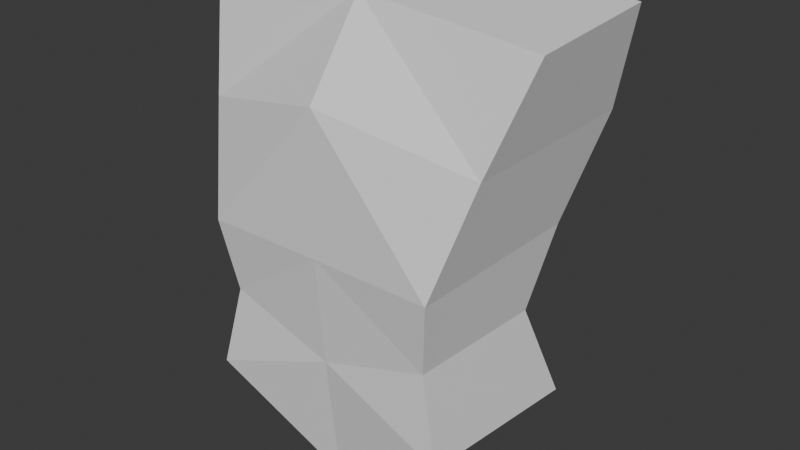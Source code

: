 # Source: Player_backup.blend  (saved by Blender 4.0.36; exported with 4.5.12 LTS)
import bpy
from mathutils import Matrix  # noqa: F401  (used for matrix-valued properties, if any)

bpy.ops.wm.read_factory_settings(use_empty=True)
scene = bpy.context.scene
scene.name = 'Scene'

# ---- collections
col_collection = bpy.data.collections.new('Collection'); scene.collection.children.link(col_collection)

# ---- world
world_world = bpy.data.worlds.new('World'); scene.world = world_world
world_world.use_nodes = True; world_world.node_tree.nodes.clear()
_N = world_world.node_tree.nodes; _L = world_world.node_tree.links
n0 = _N.new('ShaderNodeOutputWorld'); n0.name = 'World Output'; n0.location = (300, 300)
n1 = _N.new('ShaderNodeBackground'); n1.name = 'Background'; n1.location = (10, 300)
n1.inputs[0].default_value = (0.05088, 0.05088, 0.05088, 1.0)
_L.new(n1.outputs[0], n0.inputs[0])
n0.is_active_output = True
world_world.color = (0.05088, 0.05088, 0.05088)
world_world.use_sun_shadow = False
world_world.sun_shadow_jitter_overblur = 0.0

# ---- meshes
me_cube_001 = bpy.data.meshes.new('Cube.001')
me_cube_001.from_pydata([(0.176, -0.1436, 0.09854), (0.2346, -0.05452, 0.5859), (0.176, 0.1169, 0.06927), (0.2346, 0.1347, 0.5987), (0.0, 0.1411, -0.02364), (0.0, 0.115, 0.6228), (0.0, -0.1156, -0.01601), (0.0, -0.0647, 0.6127), (0.1977, 0.1602, 0.4571), (0.1633, 0.1131, 0.313), (0.1493, 0.07233, 0.2019), (0.1977, -0.1029, 0.4545), (0.1633, -0.1487, 0.3142), (0.1493, -0.1334, 0.2134), (0.0, -0.1462, 0.5016), (0.0, -0.1487, 0.3155), (0.0, -0.136, 0.1676), (0.0, 0.1602, 0.4316), (0.0, 0.1131, 0.3142), (0.0, 0.06852, 0.1727)], [], [(17, 5, 3, 8), (8, 3, 1, 11), (4, 2, 0, 6), (3, 5, 7, 1), (11, 1, 7, 14), (0, 13, 16, 6), (13, 12, 15, 16), (12, 11, 14, 15), (2, 10, 13, 0), (10, 9, 12, 13), (9, 8, 11, 12), (4, 19, 10, 2), (19, 18, 9, 10), (18, 17, 8, 9)])
_uv = me_cube_001.uv_layers.new(name='UVMap')
_uv.uv.foreach_set('vector', [0.5625, 0.375, 0.625, 0.375, 0.625, 0.5, 0.5625, 0.5, 0.5625, 0.5, 0.625, 0.5, 0.625, 0.75, 0.5625, 0.75, 0.25, 0.5, 0.375, 0.5, 0.375, 0.75, 0.25, 0.75, 0.625, 0.5, 0.75, 0.5009, 0.75, 0.75, 0.625, 0.75, 0.5625, 0.75, 0.625, 0.75, 0.625, 0.875, 0.5625, 0.875, 0.375, 0.75, 0.4375, 0.75, 0.4375, 0.875, 0.375, 0.875, 0.4375, 0.75, 0.5, 0.75, 0.5, 0.875, 0.4375, 0.875, 0.5, 0.75, 0.5625, 0.75, 0.5625, 0.875, 0.5, 0.875, 0.375, 0.5, 0.4375, 0.5, 0.4375, 0.75, 0.375, 0.75, 0.4375, 0.5, 0.5, 0.5, 0.5, 0.75, 0.4375, 0.75, 0.5, 0.5, 0.5625, 0.5, 0.5625, 0.75, 0.5, 0.75, 0.375, 0.375, 0.4375, 0.375, 0.4375, 0.5, 0.375, 0.5, 0.4375, 0.375, 0.5, 0.375, 0.5, 0.5, 0.4375, 0.5, 0.5, 0.375, 0.5625, 0.375, 0.5625, 0.5, 0.5, 0.5])
me_cube_001.update()

# ---- objects
ob_empty_002 = bpy.data.objects.new('Empty.002', None)
ob_empty_003 = bpy.data.objects.new('Empty.003', None)
ob_cube = bpy.data.objects.new('Cube', me_cube_001)

# ---- transforms, parenting, visibility, modifiers, constraints
ob_empty_002.location = (0.9502, 2.319, 1.112)
ob_empty_002.rotation_euler = (1.571, -0.0, 0.0)
ob_empty_002.scale = (0.5798, 0.5798, 0.5798)
ob_empty_002.empty_display_type = 'IMAGE'
ob_empty_002.empty_display_size = 5.0
ob_empty_003.location = (-2.18, 0.1091, 1.112)
ob_empty_003.rotation_euler = (1.571, -0.0, 1.571)
ob_empty_003.scale = (0.5798, 0.5798, 0.5798)
ob_empty_003.empty_display_type = 'IMAGE'
ob_empty_003.empty_display_size = 5.0
ob_cube.location = (0.03763, 0.0, 1.134)
_m = ob_cube.modifiers.new('Mirror', 'MIRROR')
_m.use_clip = True

# ---- collection membership
col_collection.objects.link(ob_empty_002)
col_collection.objects.link(ob_empty_003)
col_collection.objects.link(ob_cube)

# ---- scene / render settings (as saved in the file)
scene.frame_start = 1; scene.frame_end = 250; scene.frame_set(1)
scene.render.engine = 'BLENDER_EEVEE_NEXT'
scene.cycles.sampling_pattern = 'TABULATED_SOBOL'
bpy.context.view_layer.update()

# ---- added for rendering (the .blend has no active camera and no usable light): camera, sun
cam_auto = bpy.data.cameras.new('AutoCamera')
cam_auto.lens = 50.0
cam_auto.sensor_width = 36.0
cam_auto.clip_end = 1000.0
ob_auto_camera = bpy.data.objects.new('AutoCamera', cam_auto)
scene.collection.objects.link(ob_auto_camera)
ob_auto_camera.location = (0.829987, -0.945096, 2.06732)
ob_auto_camera.rotation_euler = (1.09748, -7.21219e-08, 0.694738)
scene.camera = ob_auto_camera
light_auto_sun = bpy.data.lights.new('AutoSun', 'SUN')
light_auto_sun.energy = 3.0
light_auto_sun.angle = 0.0523599
ob_auto_sun = bpy.data.objects.new('AutoSun', light_auto_sun)
scene.collection.objects.link(ob_auto_sun)
ob_auto_sun.rotation_euler = (0.872665, 0.174533, 0.523599)
bpy.context.view_layer.update()
